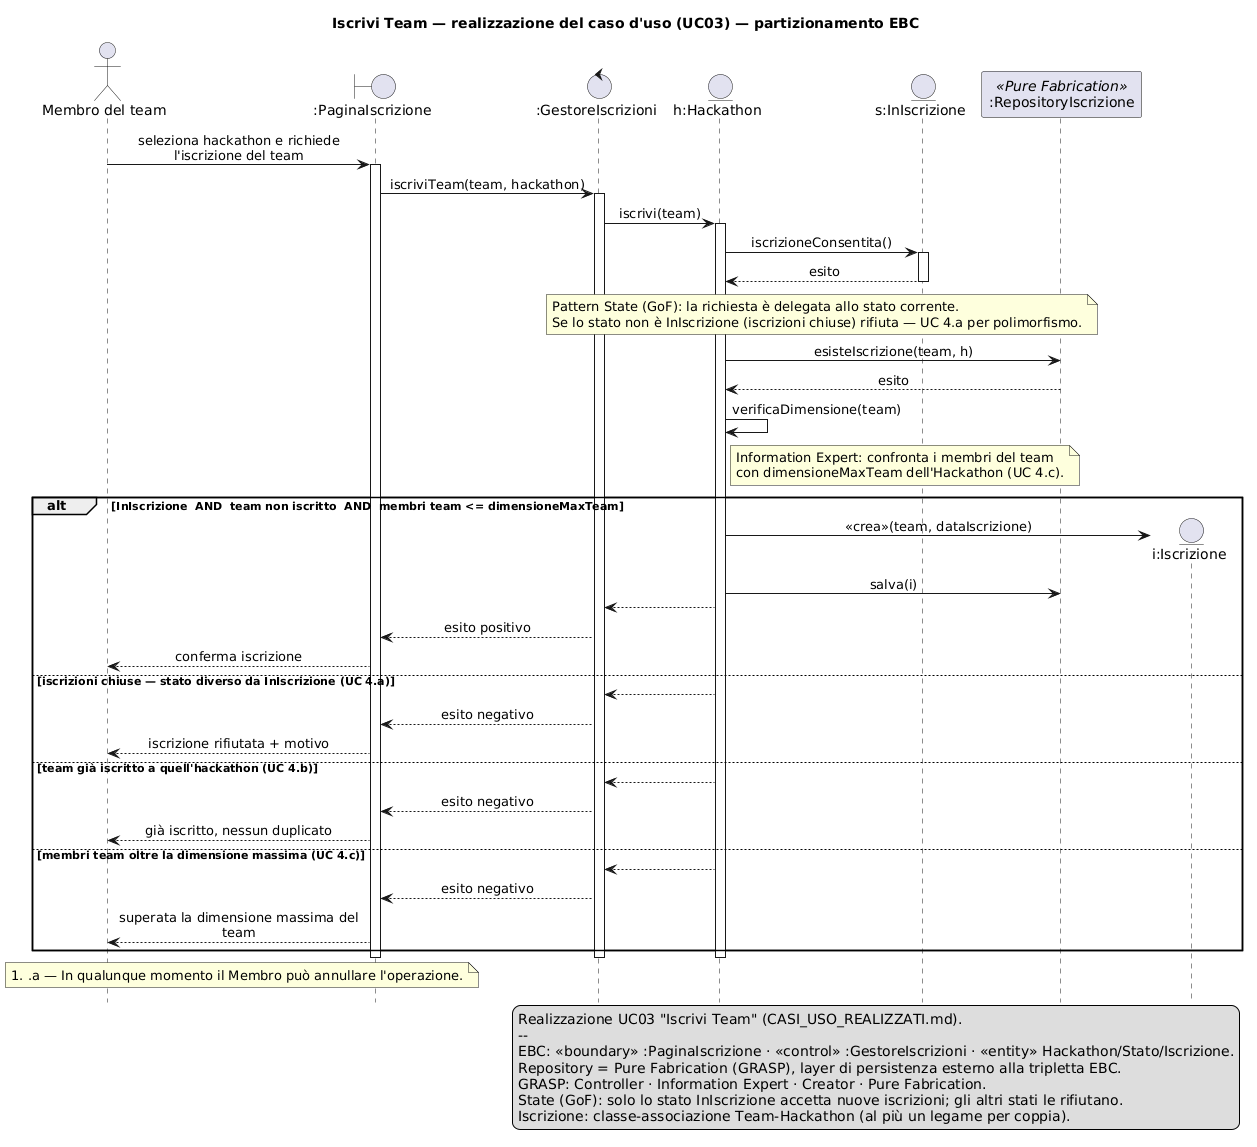

The diagram above was rendered by PlantUML. Its source (embedded in the PNG):
@startuml SEQ_IscriviTeam
' DIAGRAMMA DI SEQUENZA - Realizzazione "Iscrivi Team" (1a iterazione HackHub, UC03).
' Notazione: UML_05_Interazioni (linee di vita, focus, messaggi sincroni/ritorno/«crea», frammenti alt/opt/loop).
' Stile UML_05 slide 2: niente tipi dei parametri. Coerente con CLASSI_ANALISI_REALIZZATI.puml e CASI_USO_REALIZZATI.md.
' Partizionamento EBC: boundary = pagina UI, control = GestoreIscrizioni, entity = Hackathon/Stato/Iscrizione.
' GRASP: Controller, Information Expert (Hackathon conosce stato e dimensioneMaxTeam), Creator (Hackathon crea l'Iscrizione),
'        Pure Fabrication (RepositoryIscrizione: persistenza, complementare all'EBC).
' Pattern State (GoF): l'apertura delle iscrizioni è decisa dallo stato corrente dell'Hackathon.
hide footbox
skinparam shadowing false
skinparam sequenceMessageAlign center
skinparam maxMessageSize 250

title Iscrivi Team — realizzazione del caso d'uso (UC03) — partizionamento EBC

actor "Membro del team" as Mem
boundary ":PaginaIscrizione" as B
control ":GestoreIscrizioni" as GI
entity "h:Hackathon" as H
entity "s:InIscrizione" as S
participant ":RepositoryIscrizione" as RI <<Pure Fabrication>>

Mem -> B : seleziona hackathon e richiede l'iscrizione del team
activate B
B -> GI : iscriviTeam(team, hackathon)
activate GI
GI -> H : iscrivi(team)
activate H

H -> S : iscrizioneConsentita()
activate S
S --> H : esito
deactivate S
note over H, S
  Pattern State (GoF): la richiesta è delegata allo stato corrente.
  Se lo stato non è InIscrizione (iscrizioni chiuse) rifiuta — UC 4.a per polimorfismo.
end note

H -> RI : esisteIscrizione(team, h)
RI --> H : esito
H -> H : verificaDimensione(team)
note right of H : Information Expert: confronta i membri del team\ncon dimensioneMaxTeam dell'Hackathon (UC 4.c).

alt InIscrizione  AND  team non iscritto  AND  membri team <= dimensioneMaxTeam
    create entity "i:Iscrizione" as I
    H -> I : «crea»(team, dataIscrizione)
    H -> RI : salva(i)
    H --> GI
    GI --> B : esito positivo
    B --> Mem : conferma iscrizione
else iscrizioni chiuse — stato diverso da InIscrizione (UC 4.a)
    H --> GI
    GI --> B : esito negativo
    B --> Mem : iscrizione rifiutata + motivo
else team già iscritto a quell'hackathon (UC 4.b)
    H --> GI
    GI --> B : esito negativo
    B --> Mem : già iscritto, nessun duplicato
else membri team oltre la dimensione massima (UC 4.c)
    H --> GI
    GI --> B : esito negativo
    B --> Mem : superata la dimensione massima del team
end
deactivate H
deactivate GI
deactivate B

note over Mem, B
  #.a — In qualunque momento il Membro può annullare l'operazione.
end note

legend right
  Realizzazione UC03 "Iscrivi Team" (CASI_USO_REALIZZATI.md).
  --
  EBC: «boundary» :PaginaIscrizione · «control» :GestoreIscrizioni · «entity» Hackathon/Stato/Iscrizione.
  Repository = Pure Fabrication (GRASP), layer di persistenza esterno alla tripletta EBC.
  GRASP: Controller · Information Expert · Creator · Pure Fabrication.
  State (GoF): solo lo stato InIscrizione accetta nuove iscrizioni; gli altri stati le rifiutano.
  Iscrizione: classe-associazione Team-Hackathon (al più un legame per coppia).
endlegend
@enduml